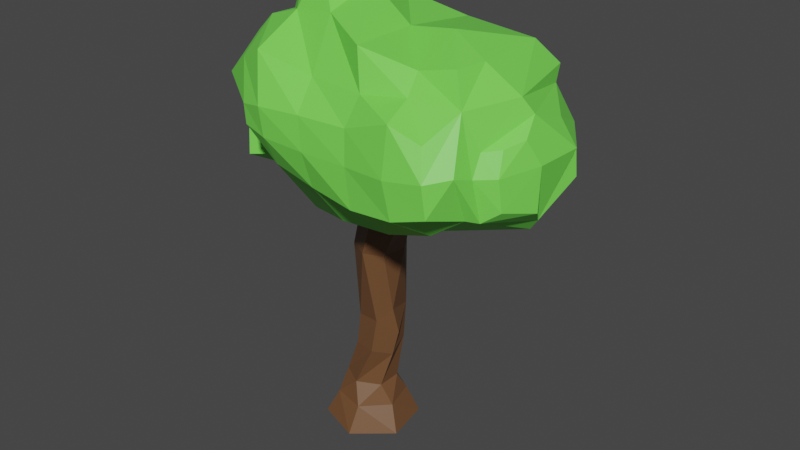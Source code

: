 # Source: Trees1UV.blend  (saved by Blender 2.82.7; exported with 4.5.12 LTS)
import bpy
from mathutils import Matrix  # noqa: F401  (used for matrix-valued properties, if any)

bpy.ops.wm.read_factory_settings(use_empty=True)
scene = bpy.context.scene
scene.name = 'Scene'

# ---- collections
col_tree1 = bpy.data.collections.new('Tree1'); scene.collection.children.link(col_tree1)

# ---- materials (node trees are filled in below, after node groups)
mat_material_002 = bpy.data.materials.new('Material.002')
mat_material_002.use_transparent_shadow = False
mat_material_007 = bpy.data.materials.new('Material.007')
mat_material_007.use_transparent_shadow = False

# ---- material node trees
mat_material_002.use_nodes = True; mat_material_002.node_tree.nodes.clear()
_N = mat_material_002.node_tree.nodes; _L = mat_material_002.node_tree.links
n0 = _N.new('ShaderNodeOutputMaterial'); n0.name = 'Material Output'; n0.location = (300, 300)
n1 = _N.new('ShaderNodeBsdfPrincipled'); n1.name = 'Principled BSDF'; n1.location = (10, 300)
n1.distribution = 'GGX'
n1.subsurface_method = 'BURLEY'
n1.inputs[0].default_value = (0.1834, 0.7991, 0.08816, 1.0)
n1.inputs[3].default_value = 1.45
n1.inputs[27].default_value = (0.0, 0.0, 0.0, 1.0)
n1.inputs[28].default_value = 1.0
_L.new(n1.outputs[0], n0.inputs[0])
n0.is_active_output = True
mat_material_007.use_nodes = True; mat_material_007.node_tree.nodes.clear()
_N = mat_material_007.node_tree.nodes; _L = mat_material_007.node_tree.links
n0 = _N.new('ShaderNodeOutputMaterial'); n0.name = 'Material Output'; n0.location = (300, 300)
n1 = _N.new('ShaderNodeBsdfPrincipled'); n1.name = 'Principled BSDF'; n1.location = (10, 300)
n1.distribution = 'GGX'
n1.subsurface_method = 'BURLEY'
n1.inputs[0].default_value = (0.1654, 0.0752, 0.03096, 1.0)
n1.inputs[3].default_value = 1.45
n1.inputs[27].default_value = (0.0, 0.0, 0.0, 1.0)
n1.inputs[28].default_value = 1.0
_L.new(n1.outputs[0], n0.inputs[0])
n0.is_active_output = True

# ---- world
world_world = bpy.data.worlds.new('World'); scene.world = world_world
world_world.use_nodes = True; world_world.node_tree.nodes.clear()
_N = world_world.node_tree.nodes; _L = world_world.node_tree.links
n0 = _N.new('ShaderNodeOutputWorld'); n0.name = 'World Output'; n0.location = (300, 300)
n1 = _N.new('ShaderNodeBackground'); n1.name = 'Background'; n1.location = (10, 300)
n1.inputs[0].default_value = (0.05088, 0.05088, 0.05088, 1.0)
_L.new(n1.outputs[0], n0.inputs[0])
n0.is_active_output = True
world_world.color = (0.05088, 0.05088, 0.05088)
world_world.use_sun_shadow = False
world_world.sun_shadow_jitter_overblur = 0.0

# ---- meshes
me_sphere_014 = bpy.data.meshes.new('Sphere.014')
me_sphere_014.from_pydata([(3.735, 3.234, 0.6952), (3.725, 4.013, 0.6324), (3.683, 3.432, -0.499), (3.622, 4.023, -0.5158), (3.545, 2.927, 0.3606), (3.785, 4.035, -0.2647), (3.249, 3.125, -0.7686), (3.103, 3.996, -1.297), (3.345, 2.665, 0.2597), (1.894, 2.221, -0.4685), (2.372, 2.74, -1.034), (2.294, 3.899, -1.767), (1.775, 2.277, 0.2474), (2.464, 2.661, 0.2488), (3.552, 4.458, 0.8282), (3.447, 4.473, -0.2884), (3.462, 4.76, 0.4966), (2.959, 4.767, -0.8665), (3.306, 5.033, 0.6341), (2.655, 5.467, 0.6971), (2.898, 5.034, -1.062), (2.532, 5.432, -0.8465), (1.949, 5.796, 0.5283), (3.054, 3.253, 1.661), (2.394, 2.738, 1.33), (0.8769, 3.274, -1.982), (0.8266, 3.811, -2.036), (1.408, 2.157, -0.5802), (1.383, 2.799, -1.49), (1.445, 3.852, -2.072), (1.321, 2.031, 0.1304), (0.2342, 3.235, -1.923), (0.1418, 3.845, -2.157), (0.9253, 2.151, -0.5006), (0.4354, 2.463, -1.063), (0.8703, 2.067, 0.1192), (0.2774, 2.301, 0.1054), (-0.6389, 3.978, -2.038), (-0.6087, 2.338, -0.9179), (-0.6569, 3.399, -1.775), (-0.6353, 1.975, 0.403), (-1.187, 4.095, -1.901), (-1.49, 2.586, -1.022), (-1.602, 3.638, -1.705), (-1.569, 2.373, 0.4234), (-1.95, 2.527, -0.9729), (-2.09, 3.502, -1.129), (-2.146, 2.512, 0.5193), (-2.33, 2.742, -0.7775), (-2.552, 3.398, -0.7107), (-2.369, 2.702, -0.1489), (-2.76, 3.414, 0.03889), (0.6849, 4.347, -2.022), (1.036, 4.677, -1.642), (1.005, 5.468, -1.061), (1.005, 5.652, 0.4697), (0.0427, 4.457, -2.097), (0.03631, 5.007, -1.378), (-0.08193, 5.786, -0.7677), (-0.5257, 6.192, -0.457), (0.1649, 6.215, 0.4079), (-0.4561, 6.481, 0.3963), (-0.7234, 4.545, -2.058), (-0.7818, 5.075, -1.473), (-0.9211, 5.687, -1.035), (-0.9549, 6.122, -0.5302), (-1.365, 6.205, 0.4381), (-0.9088, 6.453, 0.3786), (-1.29, 4.579, -1.907), (-1.342, 5.158, -1.642), (-1.922, 4.573, -1.511), (-1.758, 5.534, -1.286), (-1.416, 6.075, -0.5724), (-2.019, 5.297, 0.06575), (-2.297, 4.144, -0.7923), (-2.386, 4.948, -0.7969), (-2.459, 4.578, 0.2508), (-2.402, 4.982, 0.1655), (-2.525, 3.9, -0.6904), (-2.578, 3.756, -0.1677), (1.215, 2.263, 0.7012), (1.467, 2.421, 1.254), (0.8399, 2.275, 0.7244), (0.4273, 2.339, 1.236), (-0.5616, 1.987, 0.859), (3.504, 3.403, 1.337), (3.455, 3.968, 1.379), (3.24, 3.217, 1.521), (3.173, 3.979, 1.665), (3.104, 4.096, 2.039), (2.815, 3.436, 2.335), (2.772, 4.022, 2.387), (2.377, 2.769, 1.648), (2.182, 3.241, 2.401), (2.071, 3.925, 2.464), (3.381, 4.367, 1.185), (3.141, 4.34, 1.434), (2.881, 4.964, 1.583), (2.575, 5.485, 1.315), (2.619, 4.543, 2.188), (2.003, 5.022, 1.771), (1.904, 5.337, 1.394), (2.068, 4.79, 2.322), (-2.396, 3.499, 0.6295), (1.199, 2.24, 1.019), (1.45, 2.453, 1.571), (1.294, 3.131, 2.318), (1.199, 3.857, 2.33), (0.8234, 2.184, 1.042), (0.4108, 2.37, 1.553), (0.3214, 3.183, 2.165), (0.2632, 3.849, 2.329), (-0.5781, 2.179, 1.176), (-0.6382, 3.284, 2.014), (-0.5955, 3.876, 2.33), (-1.497, 2.948, 1.165), (-1.487, 3.651, 1.748), (-1.141, 3.934, 2.194), (-2.098, 2.828, 1.308), (-2.196, 3.62, 1.168), (1.228, 4.963, 1.973), (1.002, 5.644, 1.763), (1.148, 4.466, 2.251), (0.1013, 4.963, 1.847), (-0.0603, 5.833, 1.206), (-0.4292, 6.262, 0.9095), (0.1907, 4.456, 2.302), (-1.003, 5.214, 1.967), (-0.9227, 5.709, 1.103), (-0.757, 6.225, 0.8722), (-0.6479, 4.422, 2.365), (-1.595, 4.923, 1.738), (-1.695, 5.449, 0.936), (-1.176, 4.3, 2.194), (-2.28, 4.413, 1.44), (-2.156, 5.05, 0.8311), (-0.6251, -2.951, -1.078), (-0.6403, -2.427, -0.811), (0.2627, -2.951, -0.7578), (0.02357, -2.427, -0.6374), (0.4291, -2.951, 0.1712), (0.2052, -2.427, 0.02433), (-0.2923, -2.951, 0.7798), (-0.277, -2.427, 0.5125), (-1.18, -2.951, 0.4594), (-0.9409, -2.427, 0.339), (-1.346, -2.951, -0.4697), (-1.123, -2.427, -0.3228), (-0.02468, -2.006, -0.4009), (-0.4587, -1.982, -0.6525), (-0.02026, -2.006, 0.1024), (-0.4587, -1.982, 0.354), (-0.8927, -1.958, 0.1024), (-0.8927, -1.958, -0.4009), (0.09777, -0.324, -0.5287), (-0.2741, -0.38, -0.6158), (0.3199, -0.6945, -0.04236), (0.06644, -0.38, 0.3174), (-0.4193, -0.4361, 0.2303), (-0.5896, -0.4361, -0.2363), (0.3335, 1.102, -0.1978), (0.1632, 1.232, -0.4682), (0.2861, 1.102, 0.3407), (0.03828, 1.232, 0.6567), (-0.4471, 1.161, 0.3403), (-0.4086, 1.161, -0.2543), (1.076, 2.688, -0.1711), (0.611, 2.688, -0.2689), (1.076, 2.688, 0.3701), (0.611, 2.688, 0.6407), (0.1463, 2.688, 0.3701), (0.1463, 2.688, -0.1711), (0.6588, 1.904, 0.4044), (-0.1382, 2.098, 0.05615), (-0.106, 2.098, 0.5083), (0.6457, 1.924, -0.0234), (0.4353, 2.083, -0.1782), (0.3341, 2.083, 0.7315), (1.072, 3.08, 0.08145), (0.8415, 3.08, -0.1147), (1.178, 3.08, 0.4737), (0.7354, 3.08, 0.6699), (0.3985, 3.08, 0.4737), (0.3985, 3.08, 0.08145), (0.2867, -0.1264, 0.09067), (-0.5354, -1.152, 0.1989), (-0.6639, -1.152, -0.2767), (0.1924, -1.237, -0.006866), (-0.06232, -1.116, 0.3264), (-0.3194, -1.116, -0.6248), (0.06775, -1.079, -0.4974)], [], [(4, 2, 3, 5), (1, 0, 4, 5), (3, 2, 6, 7), (8, 6, 2, 4), (7, 6, 10, 11), (12, 9, 10, 13), (13, 10, 6, 8), (5, 3, 15, 16), (14, 1, 5, 16), (15, 3, 7, 17), (16, 15, 17, 18), (17, 7, 11, 20), (18, 17, 20, 21), (19, 18, 21, 22), (24, 13, 8, 23), (10, 9, 27, 28), (28, 25, 26, 29), (11, 10, 28, 29), (30, 27, 9, 12), (26, 25, 31, 32), (28, 27, 33, 34), (34, 31, 25, 28), (35, 33, 27, 30), (36, 34, 33, 35), (31, 34, 38, 39), (39, 37, 32, 31), (40, 38, 34, 36), (39, 38, 42, 43), (43, 41, 37, 39), (44, 42, 38, 40), (43, 42, 45, 46), (47, 45, 42, 44), (46, 45, 48, 49), (50, 48, 45, 47), (51, 49, 48, 50), (29, 26, 52, 53), (20, 11, 29, 53), (21, 20, 53, 54), (22, 21, 54, 55), (52, 26, 32, 56), (53, 52, 56, 57), (54, 53, 57, 58), (55, 54, 58, 60), (60, 58, 59, 61), (56, 32, 37, 62), (57, 56, 62, 63), (58, 57, 63, 64), (59, 58, 64, 65), (61, 59, 65, 67), (62, 37, 41, 68), (63, 62, 68, 69), (70, 68, 41, 43), (71, 69, 68, 70), (64, 63, 69, 71), (65, 64, 71, 72), (66, 72, 71, 73), (67, 65, 72, 66), (70, 43, 46, 74), (71, 70, 74, 75), (77, 75, 74, 76), (73, 71, 75, 77), (74, 46, 49, 78), (79, 78, 49, 51), (76, 74, 78, 79), (80, 30, 12, 81), (81, 12, 13, 24), (82, 35, 30, 80), (83, 36, 35, 82), (84, 40, 36, 83), (40, 84, 112), (84, 83, 109, 112), (81, 24, 92, 105), (24, 23, 92), (80, 81, 105, 104), (83, 82, 108, 109), (82, 80, 104, 108), (85, 0, 1, 86), (87, 4, 0, 85), (88, 87, 85, 86), (23, 8, 4, 87), (89, 23, 87, 88), (90, 23, 89, 91), (93, 92, 23, 90), (94, 93, 90, 91), (86, 1, 14, 95), (96, 88, 86, 95), (95, 14, 16, 96), (97, 89, 88, 96), (96, 16, 18, 97), (97, 18, 19, 98), (91, 89, 97, 99), (101, 100, 97, 98), (98, 19, 22, 101), (102, 94, 91, 99), (99, 97, 100, 102), (51, 50, 47, 103), (79, 51, 103, 76), (106, 105, 92, 93), (107, 106, 93, 94), (109, 108, 104, 105), (110, 109, 105, 106), (111, 110, 106, 107), (113, 112, 109, 110), (114, 113, 110, 111), (115, 44, 40, 112), (116, 115, 112, 113), (117, 116, 113, 114), (118, 47, 44, 115), (119, 103, 47, 118), (119, 118, 115, 116), (121, 120, 100, 101), (101, 22, 55, 121), (122, 107, 94, 102), (102, 100, 120, 122), (124, 123, 120, 121), (121, 55, 60, 124), (124, 60, 61, 125), (126, 111, 107, 122), (122, 120, 123, 126), (128, 127, 123, 124), (129, 67, 66, 128), (129, 128, 124, 125), (125, 61, 67, 129), (130, 114, 111, 126), (126, 123, 127, 130), (132, 131, 127, 128), (128, 66, 73, 132), (133, 131, 116, 117), (133, 117, 114, 130), (130, 127, 131, 133), (134, 76, 103, 119), (134, 119, 116, 131), (135, 77, 76, 134), (135, 134, 131, 132), (132, 73, 77, 135), (136, 137, 139, 138), (138, 139, 141, 140), (140, 141, 143, 142), (142, 143, 145, 144), (145, 143, 151, 152), (144, 145, 147, 146), (146, 147, 137, 136), (142, 144, 146), (186, 185, 158, 159), (141, 139, 148, 150), (147, 145, 152, 153), (139, 137, 149, 148), (143, 141, 150, 151), (137, 147, 153, 149), (158, 157, 163, 164), (188, 187, 156, 157), (190, 189, 155, 154), (189, 186, 159, 155), (185, 188, 157, 158), (187, 190, 154, 156), (184, 157, 156), (159, 158, 164, 165), (157, 184, 162, 163), (154, 155, 161, 160), (155, 159, 165, 161), (169, 168, 180, 181), (176, 173, 171, 167), (174, 177, 169, 170), (173, 174, 170, 171), (172, 175, 166, 168), (177, 172, 168, 169), (175, 176, 167, 166), (160, 161, 176, 175), (163, 162, 172, 177), (162, 160, 175, 172), (165, 164, 174, 173), (164, 163, 177, 174), (161, 165, 173, 176), (166, 167, 179, 178), (167, 171, 183, 179), (170, 169, 181, 182), (168, 166, 178, 180), (171, 170, 182, 183), (184, 154, 160, 162), (154, 184, 156), (150, 148, 190, 187), (152, 151, 188, 185), (149, 153, 186, 189), (148, 149, 189, 190), (151, 150, 187, 188), (153, 152, 185, 186), (146, 136, 138), (182, 181, 178, 183), (180, 178, 181), (178, 179, 183), (140, 142, 146, 138)])
me_sphere_014.polygons.foreach_set('material_index', [0, 0, 0, 0, 0, 0, 0, 0, 0, 0, 0, 0, 0, 0, 0, 0, 0, 0, 0, 0, 0, 0, 0, 0, 0, 0, 0, 0, 0, 0, 0, 0, 0, 0, 0, 0, 0, 0, 0, 0, 0, 0, 0, 0, 0, 0, 0, 0, 0, 0, 0, 0, 0, 0, 0, 0, 0, 0, 0, 0, 0, 0, 0, 0, 0, 0, 0, 0, 0, 0, 0, 0, 0, 0, 0, 0, 0, 0, 0, 0, 0, 0, 0, 0, 0, 0, 0, 0, 0, 0, 0, 0, 0, 0, 0, 0, 0, 0, 0, 0, 0, 0, 0, 0, 0, 0, 0, 0, 0, 0, 0, 0, 0, 0, 0, 0, 0, 0, 0, 0, 0, 0, 0, 0, 0, 0, 0, 0, 0, 0, 0, 0, 0, 0, 0, 1, 1, 1, 1, 1, 1, 1, 1, 1, 1, 1, 1, 1, 1, 1, 1, 1, 1, 1, 1, 1, 1, 1, 1, 1, 1, 1, 1, 1, 1, 1, 1, 1, 1, 1, 1, 1, 1, 1, 1, 1, 1, 1, 1, 1, 1, 1, 1, 1, 1, 1, 1, 1, 1, 1, 1])
_uv = me_sphere_014.uv_layers.new(name='UVMap')
_uv.uv.foreach_set('vector', [0.06134, 0.521, 0.05035, 0.5614, 0.05516, 0.6086, 0.04218, 0.6096, 0.04701, 0.6079, 0.04614, 0.5456, 0.06134, 0.521, 0.04218, 0.6096, 0.05516, 0.6086, 0.05035, 0.5614, 0.08502, 0.5369, 0.0967, 0.6065, 0.07732, 0.5001, 0.08502, 0.5369, 0.05035, 0.5614, 0.06134, 0.521, 0.0967, 0.6065, 0.08502, 0.5369, 0.155, 0.5061, 0.1613, 0.5987, 0.2028, 0.4691, 0.1932, 0.4647, 0.155, 0.5061, 0.1478, 0.4998, 0.1478, 0.4998, 0.155, 0.5061, 0.08502, 0.5369, 0.07732, 0.5001, 0.04218, 0.6096, 0.05516, 0.6086, 0.06915, 0.6446, 0.06797, 0.6675, 0.0608, 0.6434, 0.04701, 0.6079, 0.04218, 0.6096, 0.06797, 0.6675, 0.06915, 0.6446, 0.05516, 0.6086, 0.0967, 0.6065, 0.1082, 0.6681, 0.06797, 0.6675, 0.06915, 0.6446, 0.1082, 0.6681, 0.08045, 0.6893, 0.1082, 0.6681, 0.0967, 0.6065, 0.1613, 0.5987, 0.113, 0.6894, 0.08045, 0.6893, 0.1082, 0.6681, 0.113, 0.6894, 0.1423, 0.7212, 0.1324, 0.724, 0.08045, 0.6893, 0.1423, 0.7212, 0.1889, 0.7503, 0.4406, 0.1068, 0.446, 0.1009, 0.5137, 0.1012, 0.4914, 0.1464, 0.155, 0.5061, 0.1932, 0.4647, 0.2321, 0.4596, 0.2341, 0.5109, 0.2341, 0.5109, 0.2745, 0.5488, 0.2785, 0.5917, 0.2292, 0.595, 0.1613, 0.5987, 0.155, 0.5061, 0.2341, 0.5109, 0.2292, 0.595, 0.239, 0.4495, 0.2321, 0.4596, 0.1932, 0.4647, 0.2028, 0.4691, 0.2785, 0.5917, 0.2745, 0.5488, 0.3259, 0.5457, 0.3333, 0.5944, 0.2341, 0.5109, 0.2321, 0.4596, 0.2707, 0.4591, 0.3098, 0.484, 0.3098, 0.484, 0.3259, 0.5457, 0.2745, 0.5488, 0.2341, 0.5109, 0.2751, 0.4523, 0.2707, 0.4591, 0.2321, 0.4596, 0.239, 0.4495, 0.3224, 0.471, 0.3098, 0.484, 0.2707, 0.4591, 0.2751, 0.4523, 0.3259, 0.5457, 0.3098, 0.484, 0.3932, 0.474, 0.3971, 0.5588, 0.3971, 0.5588, 0.3956, 0.605, 0.3333, 0.5944, 0.3259, 0.5457, 0.3954, 0.445, 0.3932, 0.474, 0.3098, 0.484, 0.3224, 0.471, 0.3971, 0.5588, 0.3932, 0.474, 0.4637, 0.4938, 0.4726, 0.5779, 0.4726, 0.5779, 0.4394, 0.6144, 0.3956, 0.605, 0.3971, 0.5588, 0.47, 0.4768, 0.4637, 0.4938, 0.3932, 0.474, 0.3954, 0.445, 0.4726, 0.5779, 0.4637, 0.4938, 0.5004, 0.4891, 0.5116, 0.567, 0.5161, 0.4879, 0.5004, 0.4891, 0.4637, 0.4938, 0.47, 0.4768, 0.5116, 0.567, 0.5004, 0.4891, 0.5308, 0.5063, 0.5485, 0.5587, 0.5339, 0.5031, 0.5308, 0.5063, 0.5004, 0.4891, 0.5161, 0.4879, 0.5651, 0.56, 0.5485, 0.5587, 0.5308, 0.5063, 0.5339, 0.5031, 0.2292, 0.595, 0.2785, 0.5917, 0.2899, 0.6345, 0.2618, 0.6609, 0.113, 0.6894, 0.1613, 0.5987, 0.2292, 0.595, 0.2618, 0.6609, 0.1423, 0.7212, 0.113, 0.6894, 0.2618, 0.6609, 0.2643, 0.7241, 0.1889, 0.7503, 0.1423, 0.7212, 0.2643, 0.7241, 0.2643, 0.7388, 0.2899, 0.6345, 0.2785, 0.5917, 0.3333, 0.5944, 0.3412, 0.6433, 0.2618, 0.6609, 0.2899, 0.6345, 0.3412, 0.6433, 0.3417, 0.6872, 0.2643, 0.7241, 0.2618, 0.6609, 0.3417, 0.6872, 0.3511, 0.7495, 0.2643, 0.7388, 0.2643, 0.7241, 0.3511, 0.7495, 0.3314, 0.7838, 0.3314, 0.7838, 0.3511, 0.7495, 0.3866, 0.7819, 0.381, 0.805, 0.3412, 0.6433, 0.3333, 0.5944, 0.3956, 0.605, 0.4024, 0.6504, 0.3417, 0.6872, 0.3412, 0.6433, 0.4024, 0.6504, 0.4071, 0.6927, 0.3511, 0.7495, 0.3417, 0.6872, 0.4071, 0.6927, 0.4182, 0.7416, 0.3866, 0.7819, 0.3511, 0.7495, 0.4182, 0.7416, 0.4209, 0.7763, 0.381, 0.805, 0.3866, 0.7819, 0.4209, 0.7763, 0.4172, 0.8028, 0.4024, 0.6504, 0.3956, 0.605, 0.4394, 0.6144, 0.4477, 0.653, 0.4071, 0.6927, 0.4024, 0.6504, 0.4477, 0.653, 0.4519, 0.6993, 0.4981, 0.6526, 0.4477, 0.653, 0.4394, 0.6144, 0.4726, 0.5779, 0.485, 0.7294, 0.4519, 0.6993, 0.4477, 0.653, 0.4981, 0.6526, 0.4182, 0.7416, 0.4071, 0.6927, 0.4519, 0.6993, 0.485, 0.7294, 0.4209, 0.7763, 0.4182, 0.7416, 0.485, 0.7294, 0.4577, 0.7726, 0.4536, 0.783, 0.4577, 0.7726, 0.485, 0.7294, 0.5059, 0.7104, 0.4172, 0.8028, 0.4209, 0.7763, 0.4577, 0.7726, 0.4536, 0.783, 0.4981, 0.6526, 0.4726, 0.5779, 0.5116, 0.567, 0.5281, 0.6183, 0.485, 0.7294, 0.4981, 0.6526, 0.5281, 0.6183, 0.5352, 0.6826, 0.5365, 0.6852, 0.5352, 0.6826, 0.5281, 0.6183, 0.541, 0.653, 0.5059, 0.7104, 0.485, 0.7294, 0.5352, 0.6826, 0.5365, 0.6852, 0.5281, 0.6183, 0.5116, 0.567, 0.5485, 0.5587, 0.5463, 0.5988, 0.5506, 0.5873, 0.5463, 0.5988, 0.5485, 0.5587, 0.5651, 0.56, 0.541, 0.653, 0.5281, 0.6183, 0.5463, 0.5988, 0.5506, 0.5873, 0.35, 0.07036, 0.3582, 0.05249, 0.393, 0.0714, 0.3694, 0.08252, 0.3694, 0.08252, 0.393, 0.0714, 0.446, 0.1009, 0.4406, 0.1068, 0.3212, 0.07129, 0.3235, 0.05527, 0.3582, 0.05249, 0.35, 0.07036, 0.2895, 0.07619, 0.2779, 0.07326, 0.3235, 0.05527, 0.3212, 0.07129, 0.2135, 0.04914, 0.2078, 0.04823, 0.2779, 0.07326, 0.2895, 0.07619, 0.2078, 0.04823, 0.2135, 0.04914, 0.2122, 0.06386, 0.2135, 0.04914, 0.2895, 0.07619, 0.2882, 0.07859, 0.2122, 0.06386, 0.3694, 0.08252, 0.4406, 0.1068, 0.4394, 0.1093, 0.3681, 0.08493, 0.4406, 0.1068, 0.4914, 0.1464, 0.4394, 0.1093, 0.35, 0.07036, 0.3694, 0.08252, 0.3681, 0.08493, 0.3488, 0.06854, 0.2895, 0.07619, 0.3212, 0.07129, 0.3199, 0.0643, 0.2882, 0.07859, 0.3212, 0.07129, 0.35, 0.07036, 0.3488, 0.06854, 0.3199, 0.0643, 0.5259, 0.158, 0.5437, 0.145, 0.5429, 0.2049, 0.5222, 0.2014, 0.5056, 0.1437, 0.5291, 0.1214, 0.5437, 0.145, 0.5259, 0.158, 0.5005, 0.2022, 0.5056, 0.1437, 0.5259, 0.158, 0.5222, 0.2014, 0.4914, 0.1464, 0.5137, 0.1012, 0.5291, 0.1214, 0.5056, 0.1437, 0.4952, 0.2112, 0.4914, 0.1464, 0.5056, 0.1437, 0.5005, 0.2022, 0.473, 0.1605, 0.4914, 0.1464, 0.4952, 0.2112, 0.4697, 0.2056, 0.4244, 0.1455, 0.4394, 0.1093, 0.4914, 0.1464, 0.473, 0.1605, 0.4158, 0.1981, 0.4244, 0.1455, 0.473, 0.1605, 0.4697, 0.2056, 0.5222, 0.2014, 0.5429, 0.2049, 0.5296, 0.239, 0.5165, 0.232, 0.498, 0.23, 0.5005, 0.2022, 0.5222, 0.2014, 0.5165, 0.232, 0.5165, 0.232, 0.5296, 0.239, 0.5227, 0.2623, 0.498, 0.23, 0.4781, 0.278, 0.4952, 0.2112, 0.5005, 0.2022, 0.498, 0.23, 0.498, 0.23, 0.5227, 0.2623, 0.5107, 0.2833, 0.4781, 0.278, 0.4781, 0.278, 0.5107, 0.2833, 0.4607, 0.3166, 0.4546, 0.318, 0.4697, 0.2056, 0.4952, 0.2112, 0.4781, 0.278, 0.458, 0.2456, 0.403, 0.3066, 0.4106, 0.2824, 0.4781, 0.278, 0.4546, 0.318, 0.4546, 0.318, 0.4607, 0.3166, 0.4064, 0.3419, 0.403, 0.3066, 0.4156, 0.2646, 0.4158, 0.1981, 0.4697, 0.2056, 0.458, 0.2456, 0.458, 0.2456, 0.4781, 0.278, 0.4106, 0.2824, 0.4156, 0.2646, 0.0445, 0.1588, 0.07454, 0.1041, 0.09164, 0.0895, 0.07247, 0.1654, 0.05847, 0.1851, 0.0445, 0.1588, 0.07247, 0.1654, 0.06765, 0.2483, 0.3561, 0.137, 0.3681, 0.08493, 0.4394, 0.1093, 0.4244, 0.1455, 0.3488, 0.1929, 0.3561, 0.137, 0.4244, 0.1455, 0.4158, 0.1981, 0.2882, 0.07859, 0.3199, 0.0643, 0.3488, 0.06854, 0.3681, 0.08493, 0.2813, 0.1411, 0.2882, 0.07859, 0.3681, 0.08493, 0.3561, 0.137, 0.2769, 0.1922, 0.2813, 0.1411, 0.3561, 0.137, 0.3488, 0.1929, 0.2076, 0.1488, 0.2122, 0.06386, 0.2882, 0.07859, 0.2813, 0.1411, 0.2109, 0.1943, 0.2076, 0.1488, 0.2813, 0.1411, 0.2769, 0.1922, 0.1416, 0.123, 0.136, 0.07883, 0.2078, 0.04823, 0.2122, 0.06386, 0.1423, 0.1771, 0.1416, 0.123, 0.2122, 0.06386, 0.2076, 0.1488, 0.169, 0.1988, 0.1423, 0.1771, 0.2076, 0.1488, 0.2109, 0.1943, 0.09538, 0.1138, 0.09164, 0.0895, 0.136, 0.07883, 0.1416, 0.123, 0.08783, 0.1746, 0.07247, 0.1654, 0.09164, 0.0895, 0.09538, 0.1138, 0.08783, 0.1746, 0.09538, 0.1138, 0.1416, 0.123, 0.1423, 0.1771, 0.3336, 0.3302, 0.351, 0.2779, 0.4106, 0.2824, 0.403, 0.3066, 0.403, 0.3066, 0.4064, 0.3419, 0.3339, 0.3308, 0.3336, 0.3302, 0.3448, 0.2397, 0.3488, 0.1929, 0.4158, 0.1981, 0.4156, 0.2646, 0.4156, 0.2646, 0.4106, 0.2824, 0.351, 0.2779, 0.3448, 0.2397, 0.252, 0.3447, 0.2644, 0.2779, 0.351, 0.2779, 0.3336, 0.3302, 0.3336, 0.3302, 0.3339, 0.3308, 0.2693, 0.3741, 0.252, 0.3447, 0.252, 0.3447, 0.2693, 0.3741, 0.2216, 0.3945, 0.2236, 0.3777, 0.2713, 0.2389, 0.2769, 0.1922, 0.3488, 0.1929, 0.3448, 0.2397, 0.3448, 0.2397, 0.351, 0.2779, 0.2644, 0.2779, 0.2713, 0.2389, 0.1857, 0.3352, 0.1796, 0.2972, 0.2644, 0.2779, 0.252, 0.3447, 0.1984, 0.3749, 0.1868, 0.3924, 0.1517, 0.3734, 0.1857, 0.3352, 0.1984, 0.3749, 0.1857, 0.3352, 0.252, 0.3447, 0.2236, 0.3777, 0.2236, 0.3777, 0.2216, 0.3945, 0.1868, 0.3924, 0.1984, 0.3749, 0.2068, 0.2363, 0.2109, 0.1943, 0.2769, 0.1922, 0.2713, 0.2389, 0.2713, 0.2389, 0.2644, 0.2779, 0.1796, 0.2972, 0.2068, 0.2363, 0.1263, 0.3153, 0.134, 0.2748, 0.1796, 0.2972, 0.1857, 0.3352, 0.1857, 0.3352, 0.1517, 0.3734, 0.1014, 0.3036, 0.1263, 0.3153, 0.1663, 0.2269, 0.134, 0.2748, 0.1423, 0.1771, 0.169, 0.1988, 0.1663, 0.2269, 0.169, 0.1988, 0.2109, 0.1943, 0.2068, 0.2363, 0.2068, 0.2363, 0.1796, 0.2972, 0.134, 0.2748, 0.1663, 0.2269, 0.08137, 0.2356, 0.06765, 0.2483, 0.07247, 0.1654, 0.08783, 0.1746, 0.08137, 0.2356, 0.08783, 0.1746, 0.1423, 0.1771, 0.134, 0.2748, 0.09088, 0.2846, 0.07198, 0.2793, 0.06765, 0.2483, 0.08137, 0.2356, 0.09088, 0.2846, 0.08137, 0.2356, 0.134, 0.2748, 0.1263, 0.3153, 0.1263, 0.3153, 0.1014, 0.3036, 0.07198, 0.2793, 0.09088, 0.2846, 0.7214, 0.3014, 0.7226, 0.3434, 0.6695, 0.3434, 0.6503, 0.3014, 0.6503, 0.3014, 0.6695, 0.3434, 0.6549, 0.3434, 0.637, 0.3014, 0.9228, 0.3014, 0.9049, 0.3434, 0.8663, 0.3434, 0.8651, 0.3014, 0.8651, 0.3014, 0.8663, 0.3434, 0.8131, 0.3434, 0.794, 0.3014, 0.8131, 0.3434, 0.8663, 0.3434, 0.8518, 0.3789, 0.817, 0.3808, 0.794, 0.3014, 0.8131, 0.3434, 0.7986, 0.3434, 0.7807, 0.3014, 0.7792, 0.3014, 0.7612, 0.3434, 0.7226, 0.3434, 0.7214, 0.3014, 0.7792, 0.3014, 0.6563, 0.2571, 0.6333, 0.1285, 0.8353, 0.4454, 0.8456, 0.4454, 0.8549, 0.5027, 0.8413, 0.5027, 0.6549, 0.3434, 0.6695, 0.3434, 0.6733, 0.377, 0.673, 0.377, 0.7986, 0.3434, 0.8131, 0.3434, 0.817, 0.3808, 0.817, 0.3808, 0.6695, 0.3434, 0.7226, 0.3434, 0.7081, 0.3789, 0.6733, 0.377, 0.8663, 0.3434, 0.9049, 0.3434, 0.8869, 0.377, 0.8518, 0.3789, 0.7226, 0.3434, 0.7612, 0.3434, 0.7428, 0.3808, 0.7081, 0.3789, 0.8549, 0.5027, 0.8938, 0.5072, 0.8915, 0.6363, 0.8527, 0.6306, 0.8835, 0.4483, 0.9039, 0.4386, 0.9141, 0.482, 0.8938, 0.5072, 0.6659, 0.4512, 0.6969, 0.4483, 0.6933, 0.5072, 0.6635, 0.5117, 0.6969, 0.4483, 0.7245, 0.4454, 0.7186, 0.5027, 0.6933, 0.5072, 0.8456, 0.4454, 0.8835, 0.4483, 0.8938, 0.5072, 0.8549, 0.5027, 0.656, 0.4386, 0.6659, 0.4512, 0.6635, 0.5117, 0.6458, 0.482, 0.9114, 0.5275, 0.8938, 0.5072, 0.9141, 0.482, 0.8413, 0.5027, 0.8549, 0.5027, 0.8527, 0.6306, 0.8558, 0.6306, 0.8938, 0.5072, 0.9114, 0.5275, 0.9114, 0.6259, 0.8915, 0.6363, 0.6635, 0.5117, 0.6933, 0.5072, 0.6583, 0.6363, 0.6447, 0.6259, 0.6933, 0.5072, 0.7186, 0.5027, 0.7041, 0.6306, 0.6583, 0.6363, 0.9374, 0.7528, 0.9746, 0.7528, 0.9828, 0.7842, 0.9474, 0.7842, 0.6365, 0.7044, 0.6824, 0.7056, 0.6597, 0.7528, 0.6225, 0.7528, 0.88, 0.7056, 0.9152, 0.7044, 0.9374, 0.7528, 0.9002, 0.7528, 0.8774, 0.7056, 0.88, 0.7056, 0.9002, 0.7528, 0.9002, 0.7528, 0.6186, 0.6901, 0.6197, 0.6917, 0.5852, 0.7528, 0.5852, 0.7528, 0.9152, 0.7044, 0.9412, 0.6901, 0.9746, 0.7528, 0.9374, 0.7528, 0.6197, 0.6917, 0.6365, 0.7044, 0.6225, 0.7528, 0.5852, 0.7528, 0.6447, 0.6259, 0.6583, 0.6363, 0.6365, 0.7044, 0.6197, 0.6917, 0.8915, 0.6363, 0.9114, 0.6259, 0.9412, 0.6901, 0.9152, 0.7044, 0.6485, 0.6259, 0.6447, 0.6259, 0.6197, 0.6917, 0.6186, 0.6901, 0.8558, 0.6306, 0.8527, 0.6306, 0.88, 0.7056, 0.8774, 0.7056, 0.8527, 0.6306, 0.8915, 0.6363, 0.9152, 0.7044, 0.88, 0.7056, 0.6583, 0.6363, 0.7041, 0.6306, 0.6824, 0.7056, 0.6365, 0.7044, 0.5852, 0.7528, 0.6225, 0.7528, 0.604, 0.7842, 0.5855, 0.7842, 0.6225, 0.7528, 0.6597, 0.7528, 0.6395, 0.7842, 0.604, 0.7842, 0.9002, 0.7528, 0.9374, 0.7528, 0.9474, 0.7842, 0.9204, 0.7842, 0.5852, 0.7528, 0.5852, 0.7528, 0.5855, 0.7842, 0.577, 0.7842, 0.9002, 0.7528, 0.9002, 0.7528, 0.9204, 0.7842, 0.9204, 0.7842, 0.6484, 0.5275, 0.6635, 0.5117, 0.6447, 0.6259, 0.6485, 0.6259, 0.6635, 0.5117, 0.6484, 0.5275, 0.6458, 0.482, 0.673, 0.377, 0.6733, 0.377, 0.6659, 0.4512, 0.656, 0.4386, 0.817, 0.3808, 0.8518, 0.3789, 0.8835, 0.4483, 0.8456, 0.4454, 0.7081, 0.3789, 0.7428, 0.3808, 0.7245, 0.4454, 0.6969, 0.4483, 0.6733, 0.377, 0.7081, 0.3789, 0.6969, 0.4483, 0.6659, 0.4512, 0.8518, 0.3789, 0.8869, 0.377, 0.9039, 0.4386, 0.8835, 0.4483, 0.817, 0.3808, 0.817, 0.3808, 0.8456, 0.4454, 0.8353, 0.4454, 0.6333, 0.1285, 0.7331, 0.04434, 0.856, 0.08868, 0.5929, 0.8113, 0.6395, 0.7842, 0.6861, 0.8656, 0.5929, 0.8656, 0.7007, 0.8113, 0.6861, 0.8656, 0.6395, 0.7842, 0.6861, 0.8656, 0.6541, 0.8927, 0.5929, 0.8656, 0.879, 0.2172, 0.7792, 0.3014, 0.6333, 0.1285, 0.856, 0.08868])
me_sphere_014.materials.append(mat_material_002)
me_sphere_014.materials.append(mat_material_007)
me_sphere_014.remesh_voxel_size = 1.0
me_sphere_014.use_remesh_fix_poles = True
me_sphere_014.use_remesh_preserve_attributes = False
me_sphere_014.use_mirror_vertex_groups = False
me_sphere_014.update()

# ---- objects
ob_krone_002 = bpy.data.objects.new('Krone.002', me_sphere_014)

# ---- transforms, parenting, visibility, modifiers, constraints
ob_krone_002.location = (-8.678, -0.1481, 3.042)
ob_krone_002.rotation_euler = (1.571, -0.0, 0.0)
ob_krone_002.lineart.crease_threshold = 0.0

# ---- collection membership
col_tree1.objects.link(ob_krone_002)

# ---- scene / render settings (as saved in the file)
scene.frame_start = 1; scene.frame_end = 250; scene.frame_set(1)
scene.render.engine = 'BLENDER_EEVEE_NEXT'
scene.cycles.use_denoising = False
scene.cycles.samples = 128
scene.cycles.sampling_pattern = 'TABULATED_SOBOL'
scene.cycles.use_adaptive_sampling = False
scene.cycles.use_light_tree = False
scene.view_settings.view_transform = 'Filmic'
bpy.context.view_layer.update()

# ---- added for rendering (the .blend has no active camera and no usable light): camera, sun
cam_auto = bpy.data.cameras.new('AutoCamera')
cam_auto.lens = 50.0
cam_auto.sensor_width = 36.0
cam_auto.clip_end = 1000.0
ob_auto_camera = bpy.data.objects.new('AutoCamera', cam_auto)
scene.collection.objects.link(ob_auto_camera)
ob_auto_camera.location = (3.28397, -14.0412, 13.9672)
ob_auto_camera.rotation_euler = (1.09748, -7.21219e-08, 0.694738)
scene.camera = ob_auto_camera
light_auto_sun = bpy.data.lights.new('AutoSun', 'SUN')
light_auto_sun.energy = 3.0
light_auto_sun.angle = 0.0523599
ob_auto_sun = bpy.data.objects.new('AutoSun', light_auto_sun)
scene.collection.objects.link(ob_auto_sun)
ob_auto_sun.rotation_euler = (0.872665, 0.174533, 0.523599)
bpy.context.view_layer.update()
